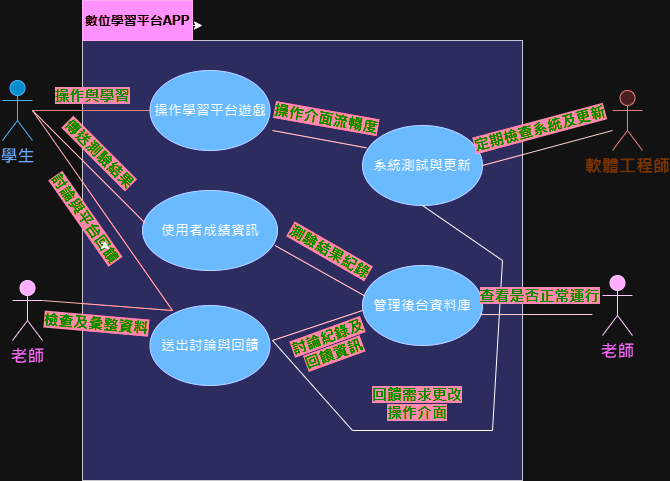

The diagram above was exported from draw.io. Its source (the exported page's mxGraphModel, read from the mxfile embedded in the PNG):
<mxGraphModel dx="794" dy="474" grid="1" gridSize="10" guides="1" tooltips="1" connect="1" arrows="1" fold="1" page="1" pageScale="1" pageWidth="827" pageHeight="1169" math="0" shadow="0">
  <root>
    <mxCell id="0" />
    <mxCell id="1" parent="0" />
    <mxCell id="AbLm2LiekkVRzadb_pWM-51" value="" style="edgeStyle=orthogonalEdgeStyle;rounded=0;orthogonalLoop=1;jettySize=auto;html=1;" parent="1" source="AbLm2LiekkVRzadb_pWM-2" target="AbLm2LiekkVRzadb_pWM-45" edge="1">
      <mxGeometry relative="1" as="geometry" />
    </mxCell>
    <mxCell id="AbLm2LiekkVRzadb_pWM-52" value="" style="edgeStyle=orthogonalEdgeStyle;rounded=0;orthogonalLoop=1;jettySize=auto;html=1;" parent="1" source="AbLm2LiekkVRzadb_pWM-2" target="AbLm2LiekkVRzadb_pWM-45" edge="1">
      <mxGeometry relative="1" as="geometry" />
    </mxCell>
    <mxCell id="AbLm2LiekkVRzadb_pWM-53" value="" style="edgeStyle=orthogonalEdgeStyle;rounded=0;orthogonalLoop=1;jettySize=auto;html=1;" parent="1" source="AbLm2LiekkVRzadb_pWM-2" target="AbLm2LiekkVRzadb_pWM-45" edge="1">
      <mxGeometry relative="1" as="geometry" />
    </mxCell>
    <mxCell id="AbLm2LiekkVRzadb_pWM-54" value="" style="edgeStyle=orthogonalEdgeStyle;rounded=0;orthogonalLoop=1;jettySize=auto;html=1;" parent="1" source="AbLm2LiekkVRzadb_pWM-2" target="AbLm2LiekkVRzadb_pWM-45" edge="1">
      <mxGeometry relative="1" as="geometry" />
    </mxCell>
    <mxCell id="AbLm2LiekkVRzadb_pWM-55" value="" style="edgeStyle=orthogonalEdgeStyle;rounded=0;orthogonalLoop=1;jettySize=auto;html=1;" parent="1" source="AbLm2LiekkVRzadb_pWM-2" target="AbLm2LiekkVRzadb_pWM-45" edge="1">
      <mxGeometry relative="1" as="geometry" />
    </mxCell>
    <mxCell id="AbLm2LiekkVRzadb_pWM-2" value="&lt;b&gt;&lt;font style=&quot;font-size: 17px;&quot; color=&quot;#1957ff&quot;&gt;學生&lt;/font&gt;&lt;/b&gt;" style="shape=umlActor;verticalLabelPosition=bottom;verticalAlign=top;html=1;outlineConnect=0;fillColor=#1ba1e2;fontColor=#ffffff;strokeColor=#006EAF;" parent="1" vertex="1">
      <mxGeometry x="120" y="120" width="30" height="60" as="geometry" />
    </mxCell>
    <mxCell id="AbLm2LiekkVRzadb_pWM-3" value="" style="whiteSpace=wrap;html=1;aspect=fixed;fillColor=#CCCCFF;strokeColor=#36393d;" parent="1" vertex="1">
      <mxGeometry x="200" y="80" width="440" height="440" as="geometry" />
    </mxCell>
    <mxCell id="AbLm2LiekkVRzadb_pWM-5" style="edgeStyle=orthogonalEdgeStyle;rounded=0;orthogonalLoop=1;jettySize=auto;html=1;" parent="1" edge="1">
      <mxGeometry relative="1" as="geometry">
        <mxPoint x="320" y="65" as="targetPoint" />
        <mxPoint x="250" y="65" as="sourcePoint" />
      </mxGeometry>
    </mxCell>
    <mxCell id="AbLm2LiekkVRzadb_pWM-6" value="&lt;font style=&quot;font-size: 13px;&quot;&gt;&lt;b&gt;數位學習平台APP&lt;/b&gt;&lt;/font&gt;" style="rounded=0;whiteSpace=wrap;html=1;fillColor=#d80073;fontColor=#ffffff;strokeColor=#A50040;" parent="1" vertex="1">
      <mxGeometry x="200" y="40" width="110" height="40" as="geometry" />
    </mxCell>
    <mxCell id="AbLm2LiekkVRzadb_pWM-7" value="" style="ellipse;whiteSpace=wrap;html=1;labelBackgroundColor=#3E17FF;fillColor=#0050ef;strokeColor=#001DBC;fontColor=#ffffff;" parent="1" vertex="1">
      <mxGeometry x="267.5" y="110" width="120" height="80" as="geometry" />
    </mxCell>
    <mxCell id="AbLm2LiekkVRzadb_pWM-8" value="操作學習平台遊戲" style="text;html=1;strokeColor=none;fillColor=none;align=center;verticalAlign=middle;whiteSpace=wrap;rounded=0;fontSize=14;fontStyle=1" parent="1" vertex="1">
      <mxGeometry x="267.5" y="135" width="120" height="30" as="geometry" />
    </mxCell>
    <mxCell id="AbLm2LiekkVRzadb_pWM-9" value="" style="ellipse;whiteSpace=wrap;html=1;fillColor=#0050ef;fontColor=#ffffff;strokeColor=#001DBC;" parent="1" vertex="1">
      <mxGeometry x="260" y="230" width="135" height="80" as="geometry" />
    </mxCell>
    <mxCell id="AbLm2LiekkVRzadb_pWM-10" value="使用者成績資訊" style="text;html=1;strokeColor=none;fillColor=none;align=center;verticalAlign=middle;whiteSpace=wrap;rounded=0;fontSize=14;fontStyle=1" parent="1" vertex="1">
      <mxGeometry x="262.5" y="255" width="130" height="30" as="geometry" />
    </mxCell>
    <mxCell id="AbLm2LiekkVRzadb_pWM-11" value="" style="ellipse;whiteSpace=wrap;html=1;fillColor=#0050ef;fontColor=#ffffff;strokeColor=#001DBC;" parent="1" vertex="1">
      <mxGeometry x="480" y="305" width="120" height="80" as="geometry" />
    </mxCell>
    <mxCell id="AbLm2LiekkVRzadb_pWM-13" value="管理後台資料庫" style="text;html=1;strokeColor=none;fillColor=none;align=center;verticalAlign=middle;whiteSpace=wrap;rounded=0;fontSize=14;fontStyle=1" parent="1" vertex="1">
      <mxGeometry x="485" y="330" width="110" height="30" as="geometry" />
    </mxCell>
    <mxCell id="AbLm2LiekkVRzadb_pWM-14" value="&lt;b&gt;&lt;font style=&quot;font-size: 17px;&quot; color=&quot;#ff19ba&quot;&gt;老師&lt;/font&gt;&lt;/b&gt;" style="shape=umlActor;verticalLabelPosition=bottom;verticalAlign=top;html=1;outlineConnect=0;fillColor=#6a00ff;fontColor=#ffffff;strokeColor=#3700CC;" parent="1" vertex="1">
      <mxGeometry x="720" y="315" width="30" height="60" as="geometry" />
    </mxCell>
    <mxCell id="AbLm2LiekkVRzadb_pWM-15" value="&lt;b&gt;&lt;font color=&quot;#ffb570&quot; style=&quot;font-size: 17px;&quot;&gt;軟體工程師&lt;/font&gt;&lt;/b&gt;" style="shape=umlActor;verticalLabelPosition=bottom;verticalAlign=top;html=1;outlineConnect=0;fillColor=#f8cecc;strokeColor=#b85450;" parent="1" vertex="1">
      <mxGeometry x="730" y="130" width="30" height="60" as="geometry" />
    </mxCell>
    <mxCell id="AbLm2LiekkVRzadb_pWM-19" value="" style="ellipse;whiteSpace=wrap;html=1;fillColor=#0050ef;fontColor=#ffffff;strokeColor=#001DBC;" parent="1" vertex="1">
      <mxGeometry x="267.5" y="345" width="120" height="80" as="geometry" />
    </mxCell>
    <mxCell id="AbLm2LiekkVRzadb_pWM-20" value="送出討論與回饋" style="text;html=1;strokeColor=none;fillColor=none;align=center;verticalAlign=middle;whiteSpace=wrap;rounded=0;fontSize=14;fontStyle=1" parent="1" vertex="1">
      <mxGeometry x="272.5" y="370" width="110" height="30" as="geometry" />
    </mxCell>
    <mxCell id="AbLm2LiekkVRzadb_pWM-23" value="" style="ellipse;whiteSpace=wrap;html=1;fillColor=#0050ef;fontColor=#ffffff;strokeColor=#001DBC;" parent="1" vertex="1">
      <mxGeometry x="480" y="165" width="120" height="80" as="geometry" />
    </mxCell>
    <mxCell id="AbLm2LiekkVRzadb_pWM-24" value="系統測試與更新" style="text;html=1;strokeColor=none;fillColor=none;align=center;verticalAlign=middle;whiteSpace=wrap;rounded=0;fontSize=14;fontStyle=1" parent="1" vertex="1">
      <mxGeometry x="485" y="190" width="110" height="30" as="geometry" />
    </mxCell>
    <mxCell id="AbLm2LiekkVRzadb_pWM-26" value="" style="endArrow=none;html=1;rounded=0;fillColor=#f8cecc;strokeColor=#b85450;gradientColor=#ea6b66;" parent="1" source="AbLm2LiekkVRzadb_pWM-2" target="AbLm2LiekkVRzadb_pWM-7" edge="1">
      <mxGeometry width="50" height="50" relative="1" as="geometry">
        <mxPoint x="380" y="270" as="sourcePoint" />
        <mxPoint x="430" y="220" as="targetPoint" />
      </mxGeometry>
    </mxCell>
    <mxCell id="AbLm2LiekkVRzadb_pWM-30" value="&lt;span style=&quot;background-color: rgb(255, 10, 51); font-size: 15px;&quot;&gt;&lt;b style=&quot;font-size: 15px;&quot;&gt;操作與學習&lt;/b&gt;&lt;/span&gt;" style="text;html=1;strokeColor=none;fillColor=none;align=center;verticalAlign=middle;whiteSpace=wrap;rounded=0;fontColor=#09FF00;fontSize=15;" parent="1" vertex="1">
      <mxGeometry x="170" y="120" width="80" height="30" as="geometry" />
    </mxCell>
    <mxCell id="AbLm2LiekkVRzadb_pWM-35" value="" style="endArrow=none;html=1;rounded=0;exitX=0;exitY=0.25;exitDx=0;exitDy=0;fillColor=#e51400;strokeColor=#B20000;" parent="1" source="AbLm2LiekkVRzadb_pWM-10" edge="1">
      <mxGeometry width="50" height="50" relative="1" as="geometry">
        <mxPoint x="380" y="270" as="sourcePoint" />
        <mxPoint x="150" y="150" as="targetPoint" />
      </mxGeometry>
    </mxCell>
    <mxCell id="AbLm2LiekkVRzadb_pWM-36" value="&lt;span style=&quot;background-color: rgb(255, 10, 51);&quot;&gt;&lt;b&gt;傳送測驗結果&lt;/b&gt;&lt;/span&gt;" style="text;html=1;strokeColor=none;fillColor=none;align=center;verticalAlign=middle;whiteSpace=wrap;rounded=0;fontColor=#09FF00;fontSize=15;rotation=45;" parent="1" vertex="1">
      <mxGeometry x="167.5" y="190" width="100" height="5" as="geometry" />
    </mxCell>
    <mxCell id="AbLm2LiekkVRzadb_pWM-41" value="&lt;span style=&quot;background-color: rgb(255, 10, 51);&quot;&gt;&lt;b&gt;檢查及彙整資料&lt;/b&gt;&lt;/span&gt;" style="text;html=1;strokeColor=none;fillColor=none;align=center;verticalAlign=middle;whiteSpace=wrap;rounded=0;fontColor=#09FF00;fontSize=15;rotation=5;" parent="1" vertex="1">
      <mxGeometry x="155" y="360" width="117.5" height="5" as="geometry" />
    </mxCell>
    <mxCell id="AbLm2LiekkVRzadb_pWM-44" value="" style="endArrow=none;html=1;rounded=0;fillColor=#e51400;strokeColor=#B20000;" parent="1" edge="1">
      <mxGeometry width="50" height="50" relative="1" as="geometry">
        <mxPoint x="150" y="150" as="sourcePoint" />
        <mxPoint x="290" y="350" as="targetPoint" />
      </mxGeometry>
    </mxCell>
    <mxCell id="AbLm2LiekkVRzadb_pWM-45" value="&lt;span style=&quot;background-color: rgb(255, 10, 51);&quot;&gt;&lt;b&gt;討論與平台回饋&lt;/b&gt;&lt;/span&gt;" style="text;html=1;strokeColor=none;fillColor=none;align=center;verticalAlign=middle;whiteSpace=wrap;rounded=0;fontColor=#09FF00;fontSize=15;rotation=55;" parent="1" vertex="1">
      <mxGeometry x="145" y="255" width="117.5" height="5" as="geometry" />
    </mxCell>
    <mxCell id="AbLm2LiekkVRzadb_pWM-46" style="edgeStyle=orthogonalEdgeStyle;rounded=0;orthogonalLoop=1;jettySize=auto;html=1;exitX=0.75;exitY=1;exitDx=0;exitDy=0;entryX=0.75;entryY=0;entryDx=0;entryDy=0;" parent="1" source="AbLm2LiekkVRzadb_pWM-45" target="AbLm2LiekkVRzadb_pWM-45" edge="1">
      <mxGeometry relative="1" as="geometry" />
    </mxCell>
    <mxCell id="AbLm2LiekkVRzadb_pWM-60" value="" style="endArrow=none;html=1;rounded=0;exitX=1;exitY=1;exitDx=0;exitDy=0;fillColor=#a20025;strokeColor=#6F0000;entryX=0.017;entryY=0.379;entryDx=0;entryDy=0;entryPerimeter=0;" parent="1" source="AbLm2LiekkVRzadb_pWM-10" target="AbLm2LiekkVRzadb_pWM-11" edge="1">
      <mxGeometry width="50" height="50" relative="1" as="geometry">
        <mxPoint x="390" y="280" as="sourcePoint" />
        <mxPoint x="460" y="340" as="targetPoint" />
      </mxGeometry>
    </mxCell>
    <mxCell id="AbLm2LiekkVRzadb_pWM-61" value="" style="endArrow=none;html=1;rounded=0;fillColor=#a20025;strokeColor=#6F0000;" parent="1" edge="1">
      <mxGeometry width="50" height="50" relative="1" as="geometry">
        <mxPoint x="390" y="380" as="sourcePoint" />
        <mxPoint x="480" y="350" as="targetPoint" />
      </mxGeometry>
    </mxCell>
    <mxCell id="AbLm2LiekkVRzadb_pWM-63" value="&lt;span style=&quot;background-color: rgb(255, 10, 51);&quot;&gt;&lt;b&gt;測驗結果紀錄&lt;br&gt;&lt;/b&gt;&lt;/span&gt;" style="text;html=1;strokeColor=none;fillColor=none;align=center;verticalAlign=middle;whiteSpace=wrap;rounded=0;fontColor=#09FF00;fontSize=15;rotation=30;" parent="1" vertex="1">
      <mxGeometry x="398" y="288" width="100" height="5" as="geometry" />
    </mxCell>
    <mxCell id="AbLm2LiekkVRzadb_pWM-65" value="&lt;span style=&quot;background-color: rgb(255, 10, 51);&quot;&gt;&lt;b&gt;討論紀錄及回饋資訊&lt;br&gt;&lt;/b&gt;&lt;/span&gt;" style="text;html=1;strokeColor=none;fillColor=none;align=center;verticalAlign=middle;whiteSpace=wrap;rounded=0;fontColor=#09FF00;fontSize=15;rotation=-20;" parent="1" vertex="1">
      <mxGeometry x="406.75" y="382.5" width="82.5" height="5" as="geometry" />
    </mxCell>
    <mxCell id="AbLm2LiekkVRzadb_pWM-66" value="" style="endArrow=none;html=1;rounded=0;fillColor=#a20025;strokeColor=#6F0000;entryX=0.033;entryY=0.279;entryDx=0;entryDy=0;entryPerimeter=0;" parent="1" target="AbLm2LiekkVRzadb_pWM-23" edge="1">
      <mxGeometry width="50" height="50" relative="1" as="geometry">
        <mxPoint x="390" y="170" as="sourcePoint" />
        <mxPoint x="492" y="345" as="targetPoint" />
      </mxGeometry>
    </mxCell>
    <mxCell id="AbLm2LiekkVRzadb_pWM-67" value="&lt;span style=&quot;background-color: rgb(255, 10, 51);&quot;&gt;&lt;b&gt;&lt;br&gt;&lt;/b&gt;&lt;/span&gt;" style="text;html=1;strokeColor=none;fillColor=none;align=center;verticalAlign=middle;whiteSpace=wrap;rounded=0;fontColor=#09FF00;fontSize=15;rotation=15;" parent="1" vertex="1">
      <mxGeometry x="393.75" y="150" width="100" height="5" as="geometry" />
    </mxCell>
    <mxCell id="AbLm2LiekkVRzadb_pWM-68" value="" style="endArrow=none;html=1;rounded=0;entryX=0.5;entryY=1;entryDx=0;entryDy=0;" parent="1" target="AbLm2LiekkVRzadb_pWM-23" edge="1">
      <mxGeometry width="50" height="50" relative="1" as="geometry">
        <mxPoint x="390" y="380" as="sourcePoint" />
        <mxPoint x="430" y="240" as="targetPoint" />
        <Array as="points">
          <mxPoint x="470" y="470" />
          <mxPoint x="610" y="470" />
          <mxPoint x="620" y="300" />
        </Array>
      </mxGeometry>
    </mxCell>
    <mxCell id="AbLm2LiekkVRzadb_pWM-69" value="&lt;span style=&quot;background-color: rgb(255, 10, 51);&quot;&gt;&lt;b&gt;操作介面流暢度&lt;br&gt;&lt;/b&gt;&lt;/span&gt;" style="text;html=1;strokeColor=none;fillColor=none;align=center;verticalAlign=middle;whiteSpace=wrap;rounded=0;fontColor=#09FF00;fontSize=15;rotation=10;" parent="1" vertex="1">
      <mxGeometry x="380.63" y="155" width="126.25" height="5" as="geometry" />
    </mxCell>
    <mxCell id="AbLm2LiekkVRzadb_pWM-72" value="&lt;span style=&quot;background-color: rgb(255, 10, 51);&quot;&gt;&lt;b&gt;回饋需求更改操作介面&lt;br&gt;&lt;/b&gt;&lt;/span&gt;" style="text;html=1;strokeColor=none;fillColor=none;align=center;verticalAlign=middle;whiteSpace=wrap;rounded=0;fontColor=#09FF00;fontSize=15;rotation=0;" parent="1" vertex="1">
      <mxGeometry x="485" y="440" width="100" height="5" as="geometry" />
    </mxCell>
    <mxCell id="AbLm2LiekkVRzadb_pWM-74" value="" style="endArrow=none;html=1;rounded=0;fillColor=#a20025;strokeColor=#6F0000;exitX=1;exitY=0.5;exitDx=0;exitDy=0;" parent="1" source="AbLm2LiekkVRzadb_pWM-23" edge="1">
      <mxGeometry width="50" height="50" relative="1" as="geometry">
        <mxPoint x="573.12" y="170" as="sourcePoint" />
        <mxPoint x="730" y="170" as="targetPoint" />
      </mxGeometry>
    </mxCell>
    <mxCell id="AbLm2LiekkVRzadb_pWM-75" value="&lt;span style=&quot;background-color: rgb(255, 10, 51);&quot;&gt;&lt;b&gt;定期檢查系統及更新&lt;br&gt;&lt;/b&gt;&lt;/span&gt;" style="text;html=1;strokeColor=none;fillColor=none;align=center;verticalAlign=middle;whiteSpace=wrap;rounded=0;fontColor=#09FF00;fontSize=15;rotation=-15;" parent="1" vertex="1">
      <mxGeometry x="585" y="165" width="145" height="5" as="geometry" />
    </mxCell>
    <mxCell id="AbLm2LiekkVRzadb_pWM-76" value="&lt;b&gt;&lt;font style=&quot;font-size: 17px;&quot; color=&quot;#ff19ba&quot;&gt;老師&lt;/font&gt;&lt;/b&gt;" style="shape=umlActor;verticalLabelPosition=bottom;verticalAlign=top;html=1;outlineConnect=0;fillColor=#6a00ff;fontColor=#ffffff;strokeColor=#3700CC;" parent="1" vertex="1">
      <mxGeometry x="130" y="320" width="30" height="60" as="geometry" />
    </mxCell>
    <mxCell id="AbLm2LiekkVRzadb_pWM-78" value="" style="endArrow=none;html=1;rounded=0;fillColor=#a20025;strokeColor=#6F0000;exitX=0.983;exitY=0.613;exitDx=0;exitDy=0;exitPerimeter=0;" parent="1" source="AbLm2LiekkVRzadb_pWM-11" edge="1">
      <mxGeometry width="50" height="50" relative="1" as="geometry">
        <mxPoint x="600" y="370" as="sourcePoint" />
        <mxPoint x="710" y="354" as="targetPoint" />
      </mxGeometry>
    </mxCell>
    <mxCell id="AbLm2LiekkVRzadb_pWM-82" value="" style="endArrow=none;html=1;rounded=0;fillColor=#e51400;strokeColor=#B20000;exitX=1;exitY=0.3333333333333333;exitDx=0;exitDy=0;exitPerimeter=0;" parent="1" source="AbLm2LiekkVRzadb_pWM-76" edge="1">
      <mxGeometry width="50" height="50" relative="1" as="geometry">
        <mxPoint x="160" y="160" as="sourcePoint" />
        <mxPoint x="290" y="350" as="targetPoint" />
      </mxGeometry>
    </mxCell>
    <mxCell id="AbLm2LiekkVRzadb_pWM-83" value="&lt;span style=&quot;background-color: rgb(255, 10, 51);&quot;&gt;&lt;b&gt;查看是否正常運行&lt;br&gt;&lt;/b&gt;&lt;/span&gt;" style="text;html=1;strokeColor=none;fillColor=none;align=center;verticalAlign=middle;whiteSpace=wrap;rounded=0;fontColor=#09FF00;fontSize=15;rotation=0;" parent="1" vertex="1">
      <mxGeometry x="585" y="325" width="145" height="20" as="geometry" />
    </mxCell>
  </root>
</mxGraphModel>